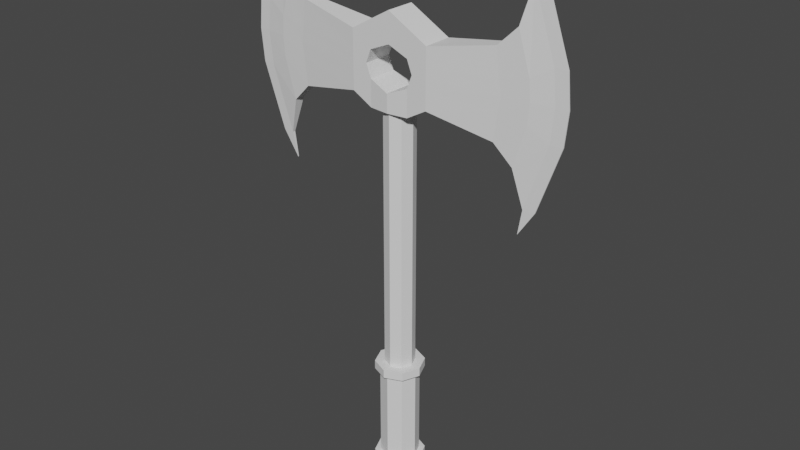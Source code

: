 # Source: MinaMonsterAxe.blend  (saved by Blender 2.91.10; exported with 4.5.12 LTS)
import bpy
from mathutils import Matrix  # noqa: F401  (used for matrix-valued properties, if any)

bpy.ops.wm.read_factory_settings(use_empty=True)
scene = bpy.context.scene
scene.name = 'Scene'

# ---- collections
col_collection = bpy.data.collections.new('Collection'); scene.collection.children.link(col_collection)

# ---- world
world_world = bpy.data.worlds.new('World'); scene.world = world_world
world_world.use_nodes = True; world_world.node_tree.nodes.clear()
_N = world_world.node_tree.nodes; _L = world_world.node_tree.links
n0 = _N.new('ShaderNodeOutputWorld'); n0.name = 'World Output'; n0.location = (300, 300)
n1 = _N.new('ShaderNodeBackground'); n1.name = 'Background'; n1.location = (10, 300)
n1.inputs[0].default_value = (0.05088, 0.05088, 0.05088, 1.0)
_L.new(n1.outputs[0], n0.inputs[0])
n0.is_active_output = True
world_world.color = (0.05088, 0.05088, 0.05088)
world_world.use_sun_shadow = False
world_world.sun_shadow_jitter_overblur = 0.0

# ---- meshes
me_plane = bpy.data.meshes.new('Plane')
me_plane.from_pydata([(1.102, -0.5917, 0.01149), (1.102, 1.0, 0.01149), (0.3333, -0.02674, 0.125), (0.3333, 0.4442, 0.125), (0.0, -0.1207, 0.145), (0.0, 0.6321, 0.125), (0.8656, -0.1367, 0.05787), (1.02, -0.2881, 0.04355), (1.02, 0.6964, 0.04355), (0.8656, 0.545, 0.05787), (1.2, -0.5917, 0.003904), (1.2, 1.0, 0.003904), (1.064, -0.7985, 0.003904), (1.284, 0.4694, 0.01152), (1.075, 1.113, 0.003904), (1.284, -0.06114, 0.01152), (0.3333, 0.1302, 0.125), (0.3333, 0.2872, 0.125), (0.0, 0.03053, 0.145), (0.0, 0.3883, 0.125), (0.8925, 0.09053, 0.05693), (0.8925, 0.3178, 0.05693), (1.119, 0.04007, 0.03946), (1.119, 0.3682, 0.03946), (1.386, -0.06114, 0.003904), (1.386, 0.4694, 0.003904), (0.1667, 0.5382, 0.125), (0.1667, 0.3185, 0.125), (0.1667, -0.1207, 0.125), (0.1667, 0.09892, 0.125), (1.31, 0.2041, 0.01151), (0.3333, 0.2087, 0.125), (0.9141, 0.2041, 0.05513), (1.131, 0.2041, 0.03921), (1.411, 0.2041, 0.003904), (0.2092, 0.2087, 0.125), (1.102, -0.5917, -0.01149), (1.102, 1.0, -0.01149), (0.3333, -0.02674, -0.125), (0.3333, 0.4442, -0.125), (0.0, -0.1207, -0.145), (0.0, 0.6321, -0.125), (0.8656, -0.1367, -0.05787), (1.02, -0.2881, -0.04355), (1.02, 0.6964, -0.04355), (0.8656, 0.545, -0.05787), (1.2, -0.5917, -0.003904), (1.2, 1.0, -0.003904), (1.064, -0.7985, -0.003904), (1.284, 0.4694, -0.01152), (1.075, 1.113, -0.003904), (1.284, -0.06114, -0.01152), (0.3333, 0.1302, -0.125), (0.3333, 0.2872, -0.125), (0.0, 0.03053, -0.145), (0.0, 0.3883, -0.125), (0.8925, 0.09053, -0.05693), (0.8925, 0.3178, -0.05693), (1.119, 0.04007, -0.03946), (1.119, 0.3682, -0.03946), (1.386, -0.06114, -0.003904), (1.386, 0.4694, -0.003904), (0.1667, 0.5382, -0.125), (0.1667, 0.3185, -0.125), (0.1667, -0.1207, -0.125), (0.1667, 0.09892, -0.125), (1.31, 0.2041, -0.01151), (0.3333, 0.2087, -0.125), (0.9141, 0.2041, -0.05513), (1.131, 0.2041, -0.03921), (1.411, 0.2041, -0.003904), (0.2092, 0.2087, -0.125)], [], [(23, 13, 1, 8), (27, 17, 3, 26), (17, 21, 9, 3), (21, 23, 8, 9), (15, 0, 10, 24), (10, 0, 12), (1, 11, 14), (1, 13, 25, 11), (30, 15, 24, 34), (6, 7, 22, 20), (32, 33, 23, 21), (2, 6, 20, 16), (31, 32, 21, 17), (28, 2, 16, 29), (19, 27, 26, 5), (7, 0, 15, 22), (33, 30, 13, 23), (4, 28, 29, 18), (31, 17, 27, 35), (16, 31, 35, 29), (22, 15, 30, 33), (16, 20, 32, 31), (20, 22, 33, 32), (13, 30, 34, 25), (59, 44, 37, 49), (63, 62, 39, 53), (53, 39, 45, 57), (57, 45, 44, 59), (51, 60, 46, 36), (46, 48, 36), (37, 50, 47), (37, 47, 61, 49), (66, 70, 60, 51), (42, 56, 58, 43), (68, 57, 59, 69), (38, 52, 56, 42), (67, 53, 57, 68), (64, 65, 52, 38), (55, 41, 62, 63), (43, 58, 51, 36), (69, 59, 49, 66), (40, 54, 65, 64), (67, 71, 63, 53), (52, 65, 71, 67), (58, 69, 66, 51), (52, 67, 68, 56), (56, 68, 69, 58), (49, 61, 70, 66), (0, 7, 43, 36), (2, 28, 64, 38), (3, 9, 45, 39), (5, 26, 62, 41), (19, 5, 41, 55), (6, 2, 38, 42), (7, 6, 42, 43), (8, 1, 37, 44), (9, 8, 44, 45), (11, 25, 61, 47), (12, 0, 36, 48), (10, 12, 48, 46), (1, 14, 50, 37), (14, 11, 47, 50), (4, 18, 54, 40), (26, 3, 39, 62), (24, 10, 46, 60), (25, 34, 70, 61), (18, 29, 65, 54), (27, 19, 55, 63), (28, 4, 40, 64), (29, 35, 71, 65), (34, 24, 60, 70), (35, 27, 63, 71)])
_uv = me_plane.uv_layers.new(name='UVMap')
_uv.uv.foreach_set('vector', [0.8889, 0.6667, 1.0, 0.6667, 1.0, 1.0, 0.8889, 1.0, 0.5833, 0.6667, 0.6667, 0.6667, 0.6667, 1.0, 0.5833, 1.0, 0.6667, 0.6667, 0.7778, 0.6667, 0.7778, 1.0, 0.6667, 1.0, 0.7778, 0.6667, 0.8889, 0.6667, 0.8889, 1.0, 0.7778, 1.0, 1.0, 0.3333, 1.0, 0.0, 1.0, 0.0, 1.0, 0.3333, 1.0, 0.0, 1.0, 0.0, 0.0, 0.0, 1.0, 1.0, 1.0, 1.0, 0.0, 0.0, 1.0, 1.0, 1.0, 0.6667, 1.0, 0.6667, 1.0, 1.0, 1.0, 0.5, 1.0, 0.3333, 1.0, 0.3333, 1.0, 0.5, 0.7778, 0.0, 0.8889, 0.0, 0.8889, 0.3333, 0.7778, 0.3333, 0.7778, 0.5, 0.8889, 0.5, 0.8889, 0.6667, 0.7778, 0.6667, 0.6667, 0.0, 0.7778, 0.0, 0.7778, 0.3333, 0.6667, 0.3333, 0.6667, 0.5, 0.7778, 0.5, 0.7778, 0.6667, 0.6667, 0.6667, 0.5833, 0.0, 0.6667, 0.0, 0.6667, 0.3333, 0.5833, 0.3333, 0.5, 0.6667, 0.5833, 0.6667, 0.5833, 1.0, 0.5, 1.0, 0.8889, 0.0, 1.0, 0.0, 1.0, 0.3333, 0.8889, 0.3333, 0.8889, 0.5, 1.0, 0.5, 1.0, 0.6667, 0.8889, 0.6667, 0.5, 0.0, 0.5833, 0.0, 0.5833, 0.3333, 0.5, 0.3333, 0.6667, 0.5, 0.6667, 0.6667, 0.5833, 0.6667, 0.5833, 0.5, 0.6667, 0.3333, 0.6667, 0.5, 0.5833, 0.5, 0.5833, 0.3333, 0.8889, 0.3333, 1.0, 0.3333, 1.0, 0.5, 0.8889, 0.5, 0.6667, 0.3333, 0.7778, 0.3333, 0.7778, 0.5, 0.6667, 0.5, 0.7778, 0.3333, 0.8889, 0.3333, 0.8889, 0.5, 0.7778, 0.5, 1.0, 0.6667, 1.0, 0.5, 1.0, 0.5, 1.0, 0.6667, 0.8889, 0.6667, 0.8889, 1.0, 1.0, 1.0, 1.0, 0.6667, 0.5833, 0.6667, 0.5833, 1.0, 0.6667, 1.0, 0.6667, 0.6667, 0.6667, 0.6667, 0.6667, 1.0, 0.7778, 1.0, 0.7778, 0.6667, 0.7778, 0.6667, 0.7778, 1.0, 0.8889, 1.0, 0.8889, 0.6667, 1.0, 0.3333, 1.0, 0.3333, 1.0, 0.0, 1.0, 0.0, 1.0, 0.0, 0.0, 0.0, 1.0, 0.0, 1.0, 1.0, 0.0, 0.0, 1.0, 1.0, 1.0, 1.0, 1.0, 1.0, 1.0, 0.6667, 1.0, 0.6667, 1.0, 0.5, 1.0, 0.5, 1.0, 0.3333, 1.0, 0.3333, 0.7778, 0.0, 0.7778, 0.3333, 0.8889, 0.3333, 0.8889, 0.0, 0.7778, 0.5, 0.7778, 0.6667, 0.8889, 0.6667, 0.8889, 0.5, 0.6667, 0.0, 0.6667, 0.3333, 0.7778, 0.3333, 0.7778, 0.0, 0.6667, 0.5, 0.6667, 0.6667, 0.7778, 0.6667, 0.7778, 0.5, 0.5833, 0.0, 0.5833, 0.3333, 0.6667, 0.3333, 0.6667, 0.0, 0.5, 0.6667, 0.5, 1.0, 0.5833, 1.0, 0.5833, 0.6667, 0.8889, 0.0, 0.8889, 0.3333, 1.0, 0.3333, 1.0, 0.0, 0.8889, 0.5, 0.8889, 0.6667, 1.0, 0.6667, 1.0, 0.5, 0.5, 0.0, 0.5, 0.3333, 0.5833, 0.3333, 0.5833, 0.0, 0.6667, 0.5, 0.5833, 0.5, 0.5833, 0.6667, 0.6667, 0.6667, 0.6667, 0.3333, 0.5833, 0.3333, 0.5833, 0.5, 0.6667, 0.5, 0.8889, 0.3333, 0.8889, 0.5, 1.0, 0.5, 1.0, 0.3333, 0.6667, 0.3333, 0.6667, 0.5, 0.7778, 0.5, 0.7778, 0.3333, 0.7778, 0.3333, 0.7778, 0.5, 0.8889, 0.5, 0.8889, 0.3333, 1.0, 0.6667, 1.0, 0.6667, 1.0, 0.5, 1.0, 0.5, 1.0, 0.0, 0.8889, 0.0, 0.8889, 0.0, 1.0, 0.0, 0.6667, 0.0, 0.5833, 0.0, 0.5833, 0.0, 0.6667, 0.0, 0.6667, 1.0, 0.7778, 1.0, 0.7778, 1.0, 0.6667, 1.0, 0.5, 1.0, 0.5833, 1.0, 0.5833, 1.0, 0.5, 1.0, 0.5, 0.6667, 0.5, 1.0, 0.5, 1.0, 0.5, 0.6667, 0.7778, 0.0, 0.6667, 0.0, 0.6667, 0.0, 0.7778, 0.0, 0.8889, 0.0, 0.7778, 0.0, 0.7778, 0.0, 0.8889, 0.0, 0.8889, 1.0, 1.0, 1.0, 1.0, 1.0, 0.8889, 1.0, 0.7778, 1.0, 0.8889, 1.0, 0.8889, 1.0, 0.7778, 1.0, 1.0, 1.0, 1.0, 0.6667, 1.0, 0.6667, 1.0, 1.0, 0.0, 0.0, 1.0, 0.0, 1.0, 0.0, 0.0, 0.0, 1.0, 0.0, 0.0, 0.0, 0.0, 0.0, 1.0, 0.0, 1.0, 1.0, 0.0, 0.0, 0.0, 0.0, 1.0, 1.0, 0.0, 0.0, 1.0, 1.0, 1.0, 1.0, 0.0, 0.0, 0.5, 0.0, 0.5, 0.3333, 0.5, 0.3333, 0.5, 0.0, 0.5833, 1.0, 0.6667, 1.0, 0.6667, 1.0, 0.5833, 1.0, 1.0, 0.3333, 1.0, 0.0, 1.0, 0.0, 1.0, 0.3333, 1.0, 0.6667, 1.0, 0.5, 1.0, 0.5, 1.0, 0.6667, 0.5, 0.3333, 0.5833, 0.3333, 0.5833, 0.3333, 0.5, 0.3333, 0.5833, 0.6667, 0.5, 0.6667, 0.5, 0.6667, 0.5833, 0.6667, 0.5833, 0.0, 0.5, 0.0, 0.5, 0.0, 0.5833, 0.0, 0.5833, 0.3333, 0.5833, 0.5, 0.5833, 0.5, 0.5833, 0.3333, 1.0, 0.5, 1.0, 0.3333, 1.0, 0.3333, 1.0, 0.5, 0.5833, 0.5, 0.5833, 0.6667, 0.5833, 0.6667, 0.5833, 0.5])
me_plane.use_remesh_fix_poles = True
me_plane.use_remesh_preserve_attributes = False
me_plane.use_mirror_vertex_groups = False
me_plane.update()
me_cylinder = bpy.data.meshes.new('Cylinder')
me_cylinder.from_pydata([(0.0, 1.0, -24.42), (0.0, 1.0, 1.0), (0.7071, 0.7071, -24.42), (0.7071, 0.7071, 1.0), (1.0, -4.371e-08, -24.42), (1.0, -4.371e-08, 1.0), (0.7071, -0.7071, -24.42), (0.7071, -0.7071, 1.0), (-8.742e-08, -1.0, -24.42), (-8.742e-08, -1.0, 1.0), (-0.7071, -0.7071, -24.42), (-0.7071, -0.7071, 1.0), (-1.0, 1.192e-08, -24.42), (-1.0, 1.192e-08, 1.0), (-0.7071, 0.7071, -24.42), (-0.7071, 0.7071, 1.0), (0.0, 1.0, -16.68), (0.7071, 0.7071, -16.68), (1.0, -4.371e-08, -16.68), (0.7071, -0.7071, -16.68), (-8.742e-08, -1.0, -16.68), (-0.7071, -0.7071, -16.68), (-1.0, 1.192e-08, -16.68), (-0.7071, 0.7071, -16.68), (0.0, 1.3, -24.42), (0.9192, 0.9192, -24.42), (0.9192, 0.9192, -17.27), (1.3, -5.603e-08, -24.42), (1.3, -5.295e-08, -17.27), (0.9192, -0.9192, -24.42), (0.9192, -0.9192, -17.27), (-1.059e-07, -1.3, -24.42), (-1.059e-07, -1.3, -17.27), (-0.9192, -0.9192, -24.42), (-0.9192, -0.9192, -17.27), (-1.3, 1.192e-08, -24.42), (-1.3, 1.192e-08, -17.27), (-0.9192, 0.9192, -24.42), (-0.9192, 0.9192, -17.27), (-6.161e-09, 1.3, -17.27), (0.9192, 0.9192, -16.68), (1.3, -4.987e-08, -16.68), (0.9192, -0.9192, -16.68), (-1.059e-07, -1.3, -16.68), (-0.9192, -0.9192, -16.68), (-1.3, 1.192e-08, -16.68), (-0.9192, 0.9192, -16.68), (-6.161e-09, 1.3, -16.68), (1.162, 1.162, -16.68), (1.162, 1.162, -17.27), (1.644, -5.694e-08, -16.68), (1.644, -6.002e-08, -17.27), (1.162, -1.162, -16.68), (1.162, -1.162, -17.27), (-1.342e-07, -1.644, -16.68), (-1.342e-07, -1.644, -17.27), (-1.162, -1.162, -16.68), (-1.162, -1.162, -17.27), (-1.644, 1.192e-08, -16.68), (-1.644, 1.192e-08, -17.27), (-1.162, 1.162, -16.68), (-1.162, 1.162, -17.27), (-1.323e-08, 1.644, -17.27), (-1.323e-08, 1.644, -16.68), (0.9192, 0.9192, -23.91), (1.3, -5.581e-08, -23.91), (0.9192, -0.9192, -23.91), (-1.059e-07, -1.3, -23.91), (-0.9192, -0.9192, -23.91), (-1.3, 1.192e-08, -23.91), (-0.9192, 0.9192, -23.91), (-4.447e-10, 1.3, -23.91), (0.0, 1.7, -24.42), (1.202, 1.202, -24.42), (1.202, 1.202, -23.91), (1.7, -6.425e-08, -24.42), (1.7, -6.402e-08, -23.91), (1.202, -1.202, -24.42), (1.202, -1.202, -23.91), (-1.47e-07, -1.7, -24.42), (-1.47e-07, -1.7, -23.91), (-1.202, -1.202, -24.42), (-1.202, -1.202, -23.91), (-1.7, 1.192e-08, -24.42), (-1.7, 1.192e-08, -23.91), (-1.202, 1.202, -24.42), (-1.202, 1.202, -23.91), (-4.447e-10, 1.7, -23.91)], [], [(16, 1, 3, 17), (17, 3, 5, 18), (18, 5, 7, 19), (19, 7, 9, 20), (20, 9, 11, 21), (21, 11, 13, 22), (3, 1, 15, 13, 11, 9, 7, 5), (22, 13, 15, 23), (23, 15, 1, 16), (0, 2, 4, 6, 8, 10, 12, 14), (2, 0, 24, 25), (0, 14, 37, 24), (6, 4, 27, 29), (20, 21, 44, 43), (21, 22, 45, 44), (10, 8, 31, 33), (22, 23, 46, 45), (14, 12, 35, 37), (4, 2, 25, 27), (23, 16, 47, 46), (16, 17, 40, 47), (8, 6, 29, 31), (17, 18, 41, 40), (12, 10, 33, 35), (18, 19, 42, 41), (19, 20, 43, 42), (70, 38, 39, 71), (69, 36, 38, 70), (68, 34, 36, 69), (67, 32, 34, 68), (66, 30, 32, 67), (65, 28, 30, 66), (64, 26, 28, 65), (71, 39, 26, 64), (26, 39, 62, 49), (41, 42, 52, 50), (28, 26, 49, 51), (42, 43, 54, 52), (30, 28, 51, 53), (43, 44, 56, 54), (32, 30, 53, 55), (44, 45, 58, 56), (61, 60, 63, 62), (59, 58, 60, 61), (57, 56, 58, 59), (55, 54, 56, 57), (53, 52, 54, 55), (51, 50, 52, 53), (49, 48, 50, 51), (62, 63, 48, 49), (39, 38, 61, 62), (40, 41, 50, 48), (38, 36, 59, 61), (47, 40, 48, 63), (46, 47, 63, 60), (36, 34, 57, 59), (45, 46, 60, 58), (34, 32, 55, 57), (64, 65, 76, 74), (24, 37, 85, 72), (71, 64, 74, 87), (31, 29, 77, 79), (70, 71, 87, 86), (37, 35, 83, 85), (69, 70, 86, 84), (29, 27, 75, 77), (72, 87, 74, 73), (73, 74, 76, 75), (75, 76, 78, 77), (77, 78, 80, 79), (79, 80, 82, 81), (81, 82, 84, 83), (83, 84, 86, 85), (85, 86, 87, 72), (25, 24, 72, 73), (65, 66, 78, 76), (33, 31, 79, 81), (66, 67, 80, 78), (27, 25, 73, 75), (35, 33, 81, 83), (67, 68, 82, 80), (68, 69, 84, 82)])
_uv = me_cylinder.uv_layers.new(name='UVMap')
_uv.uv.foreach_set('vector', [1.0, 0.875, 1.0, 1.0, 0.875, 1.0, 0.875, 0.875, 0.875, 0.875, 0.875, 1.0, 0.75, 1.0, 0.75, 0.875, 0.75, 0.875, 0.75, 1.0, 0.625, 1.0, 0.625, 0.875, 0.625, 0.875, 0.625, 1.0, 0.5, 1.0, 0.5, 0.875, 0.5, 0.875, 0.5, 1.0, 0.375, 1.0, 0.375, 0.875, 0.375, 0.875, 0.375, 1.0, 0.25, 1.0, 0.25, 0.875, 0.4197, 0.4197, 0.25, 0.49, 0.08029, 0.4197, 0.01, 0.25, 0.08029, 0.08029, 0.25, 0.01, 0.4197, 0.08029, 0.49, 0.25, 0.25, 0.875, 0.25, 1.0, 0.125, 1.0, 0.125, 0.875, 0.125, 0.875, 0.125, 1.0, 0.0, 1.0, 0.0, 0.875, 0.75, 0.49, 0.9197, 0.4197, 0.99, 0.25, 0.9197, 0.08029, 0.75, 0.01, 0.5803, 0.08029, 0.51, 0.25, 0.5803, 0.4197, 0.9197, 0.4197, 0.75, 0.49, 0.75, 0.49, 0.9197, 0.4197, 0.75, 0.49, 0.5803, 0.4197, 0.5803, 0.4197, 0.75, 0.49, 0.9197, 0.08029, 0.99, 0.25, 0.99, 0.25, 0.9197, 0.08029, 0.5, 0.875, 0.375, 0.875, 0.375, 0.875, 0.5, 0.875, 0.375, 0.875, 0.25, 0.875, 0.25, 0.875, 0.375, 0.875, 0.5803, 0.08029, 0.75, 0.01, 0.75, 0.01, 0.5803, 0.08029, 0.25, 0.875, 0.125, 0.875, 0.125, 0.875, 0.25, 0.875, 0.5803, 0.4197, 0.51, 0.25, 0.51, 0.25, 0.5803, 0.4197, 0.99, 0.25, 0.9197, 0.4197, 0.9197, 0.4197, 0.99, 0.25, 0.125, 0.875, 0.0, 0.875, 0.0, 0.875, 0.125, 0.875, 1.0, 0.875, 0.875, 0.875, 0.875, 0.875, 1.0, 0.875, 0.75, 0.01, 0.9197, 0.08029, 0.9197, 0.08029, 0.75, 0.01, 0.875, 0.875, 0.75, 0.875, 0.75, 0.875, 0.875, 0.875, 0.51, 0.25, 0.5803, 0.08029, 0.5803, 0.08029, 0.51, 0.25, 0.75, 0.875, 0.625, 0.875, 0.625, 0.875, 0.75, 0.875, 0.625, 0.875, 0.5, 0.875, 0.5, 0.875, 0.625, 0.875, 0.125, 0.518, 0.125, 0.75, 0.0, 0.75, 0.0, 0.518, 0.25, 0.518, 0.25, 0.75, 0.125, 0.75, 0.125, 0.518, 0.375, 0.518, 0.375, 0.75, 0.25, 0.75, 0.25, 0.518, 0.5, 0.518, 0.5, 0.75, 0.375, 0.75, 0.375, 0.518, 0.625, 0.518, 0.625, 0.75, 0.5, 0.75, 0.5, 0.518, 0.75, 0.518, 0.75, 0.75, 0.625, 0.75, 0.625, 0.518, 0.875, 0.518, 0.875, 0.75, 0.75, 0.75, 0.75, 0.518, 1.0, 0.518, 1.0, 0.75, 0.875, 0.75, 0.875, 0.518, 0.875, 0.75, 1.0, 0.75, 1.0, 0.75, 0.875, 0.75, 0.75, 0.875, 0.625, 0.875, 0.625, 0.875, 0.75, 0.875, 0.75, 0.75, 0.875, 0.75, 0.875, 0.75, 0.75, 0.75, 0.625, 0.875, 0.5, 0.875, 0.5, 0.875, 0.625, 0.875, 0.625, 0.75, 0.75, 0.75, 0.75, 0.75, 0.625, 0.75, 0.5, 0.875, 0.375, 0.875, 0.375, 0.875, 0.5, 0.875, 0.5, 0.75, 0.625, 0.75, 0.625, 0.75, 0.5, 0.75, 0.375, 0.875, 0.25, 0.875, 0.25, 0.875, 0.375, 0.875, 0.125, 0.75, 0.125, 0.875, 0.0, 0.875, 0.0, 0.75, 0.25, 0.75, 0.25, 0.875, 0.125, 0.875, 0.125, 0.75, 0.375, 0.75, 0.375, 0.875, 0.25, 0.875, 0.25, 0.75, 0.5, 0.75, 0.5, 0.875, 0.375, 0.875, 0.375, 0.75, 0.625, 0.75, 0.625, 0.875, 0.5, 0.875, 0.5, 0.75, 0.75, 0.75, 0.75, 0.875, 0.625, 0.875, 0.625, 0.75, 0.875, 0.75, 0.875, 0.875, 0.75, 0.875, 0.75, 0.75, 1.0, 0.75, 1.0, 0.875, 0.875, 0.875, 0.875, 0.75, 0.0, 0.75, 0.125, 0.75, 0.125, 0.75, 0.0, 0.75, 0.875, 0.875, 0.75, 0.875, 0.75, 0.875, 0.875, 0.875, 0.125, 0.75, 0.25, 0.75, 0.25, 0.75, 0.125, 0.75, 1.0, 0.875, 0.875, 0.875, 0.875, 0.875, 1.0, 0.875, 0.125, 0.875, 0.0, 0.875, 0.0, 0.875, 0.125, 0.875, 0.25, 0.75, 0.375, 0.75, 0.375, 0.75, 0.25, 0.75, 0.25, 0.875, 0.125, 0.875, 0.125, 0.875, 0.25, 0.875, 0.375, 0.75, 0.5, 0.75, 0.5, 0.75, 0.375, 0.75, 0.875, 0.518, 0.75, 0.518, 0.75, 0.518, 0.875, 0.518, 0.75, 0.49, 0.5803, 0.4197, 0.5803, 0.4197, 0.75, 0.49, 1.0, 0.518, 0.875, 0.518, 0.875, 0.518, 1.0, 0.518, 0.75, 0.01, 0.9197, 0.08029, 0.9197, 0.08029, 0.75, 0.01, 0.125, 0.518, 0.0, 0.518, 0.0, 0.518, 0.125, 0.518, 0.5803, 0.4197, 0.51, 0.25, 0.51, 0.25, 0.5803, 0.4197, 0.25, 0.518, 0.125, 0.518, 0.125, 0.518, 0.25, 0.518, 0.9197, 0.08029, 0.99, 0.25, 0.99, 0.25, 0.9197, 0.08029, 1.0, 0.5, 1.0, 0.518, 0.875, 0.518, 0.875, 0.5, 0.875, 0.5, 0.875, 0.518, 0.75, 0.518, 0.75, 0.5, 0.75, 0.5, 0.75, 0.518, 0.625, 0.518, 0.625, 0.5, 0.625, 0.5, 0.625, 0.518, 0.5, 0.518, 0.5, 0.5, 0.5, 0.5, 0.5, 0.518, 0.375, 0.518, 0.375, 0.5, 0.375, 0.5, 0.375, 0.518, 0.25, 0.518, 0.25, 0.5, 0.25, 0.5, 0.25, 0.518, 0.125, 0.518, 0.125, 0.5, 0.125, 0.5, 0.125, 0.518, 0.0, 0.518, 0.0, 0.5, 0.9197, 0.4197, 0.75, 0.49, 0.75, 0.49, 0.9197, 0.4197, 0.75, 0.518, 0.625, 0.518, 0.625, 0.518, 0.75, 0.518, 0.5803, 0.08029, 0.75, 0.01, 0.75, 0.01, 0.5803, 0.08029, 0.625, 0.518, 0.5, 0.518, 0.5, 0.518, 0.625, 0.518, 0.99, 0.25, 0.9197, 0.4197, 0.9197, 0.4197, 0.99, 0.25, 0.51, 0.25, 0.5803, 0.08029, 0.5803, 0.08029, 0.51, 0.25, 0.5, 0.518, 0.375, 0.518, 0.375, 0.518, 0.5, 0.518, 0.375, 0.518, 0.25, 0.518, 0.25, 0.518, 0.375, 0.518])
me_cylinder.use_remesh_fix_poles = True
me_cylinder.use_remesh_preserve_attributes = False
me_cylinder.use_mirror_vertex_groups = False
me_cylinder.update()

# ---- objects
ob_plane = bpy.data.objects.new('Plane', me_plane)
ob_cylinder = bpy.data.objects.new('Cylinder', me_cylinder)

# ---- transforms, parenting, visibility, modifiers, constraints
ob_plane.location = (0.0, 0.0, 0.0)
ob_plane.rotation_euler = (1.571, -0.0, 0.0)
ob_plane.scale = (1.337, 1.337, 1.337)
ob_plane.lineart.crease_threshold = 0.0
_m = ob_plane.modifiers.new('Mirror', 'MIRROR')
ob_cylinder.location = (0.0, 0.0, -0.3095)
ob_cylinder.scale = (0.1657, 0.1657, 0.1657)
ob_cylinder.lineart.crease_threshold = 0.0

# ---- collection membership
col_collection.objects.link(ob_plane)
col_collection.objects.link(ob_cylinder)

# ---- scene / render settings (as saved in the file)
scene.frame_start = 1; scene.frame_end = 250; scene.frame_set(1)
scene.render.engine = 'BLENDER_EEVEE_NEXT'
scene.cycles.use_denoising = False
scene.cycles.samples = 128
scene.cycles.sampling_pattern = 'TABULATED_SOBOL'
scene.cycles.use_adaptive_sampling = False
scene.cycles.use_light_tree = False
scene.view_settings.view_transform = 'Filmic'
bpy.context.view_layer.update()

# ---- added for rendering (the .blend has no active camera and no usable light): camera, sun
cam_auto = bpy.data.cameras.new('AutoCamera')
cam_auto.lens = 50.0
cam_auto.sensor_width = 36.0
cam_auto.clip_end = 1000.0
ob_auto_camera = bpy.data.objects.new('AutoCamera', cam_auto)
scene.collection.objects.link(ob_auto_camera)
ob_auto_camera.location = (6.45889, -7.75067, 3.73302)
ob_auto_camera.rotation_euler = (1.09748, -7.21219e-08, 0.694738)
scene.camera = ob_auto_camera
light_auto_sun = bpy.data.lights.new('AutoSun', 'SUN')
light_auto_sun.energy = 3.0
light_auto_sun.angle = 0.0523599
ob_auto_sun = bpy.data.objects.new('AutoSun', light_auto_sun)
scene.collection.objects.link(ob_auto_sun)
ob_auto_sun.rotation_euler = (0.872665, 0.174533, 0.523599)
bpy.context.view_layer.update()
